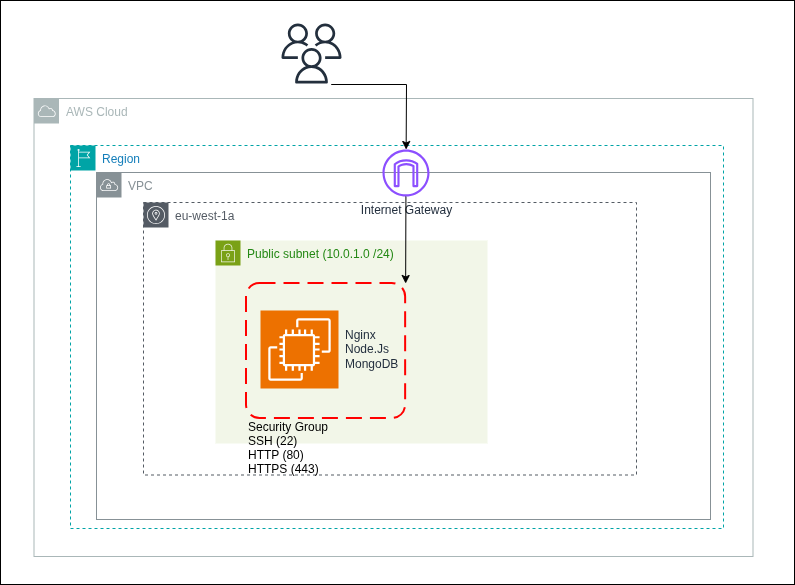

The diagram above was exported from draw.io. Its source (the exported page's mxGraphModel, read from the mxfile embedded in the PNG):
<mxGraphModel dx="1143" dy="539" grid="0" gridSize="10" guides="1" tooltips="1" connect="1" arrows="1" fold="1" page="1" pageScale="1" pageWidth="850" pageHeight="1100" math="0" shadow="0">
  <root>
    <mxCell id="0" />
    <mxCell id="1" parent="0" />
    <mxCell id="17cQ-TGw3yM55JFaZPkv-3" parent="1" style="rounded=0;whiteSpace=wrap;html=1;" value="" vertex="1">
      <mxGeometry height="584" width="794" x="42" y="84" as="geometry" />
    </mxCell>
    <mxCell id="Uoz6oaBQDHTvYk1XAaHa-8" parent="1" style="sketch=0;outlineConnect=0;gradientColor=none;html=1;whiteSpace=wrap;fontSize=12;fontStyle=0;shape=mxgraph.aws4.group;grIcon=mxgraph.aws4.group_availability_zone;strokeColor=#545B64;fillColor=none;verticalAlign=top;align=left;spacingLeft=30;fontColor=#545B64;dashed=1;" value="eu-west-1a" vertex="1">
      <mxGeometry height="272.5" width="493" x="185" y="286" as="geometry" />
    </mxCell>
    <mxCell id="Uoz6oaBQDHTvYk1XAaHa-9" parent="1" style="sketch=0;outlineConnect=0;gradientColor=none;html=1;whiteSpace=wrap;fontSize=12;fontStyle=0;shape=mxgraph.aws4.group;grIcon=mxgraph.aws4.group_vpc;strokeColor=#879196;fillColor=none;verticalAlign=top;align=left;spacingLeft=30;fontColor=#879196;dashed=0;" value="VPC" vertex="1">
      <mxGeometry height="347" width="614" x="138" y="256" as="geometry" />
    </mxCell>
    <mxCell id="Uoz6oaBQDHTvYk1XAaHa-5" parent="1" style="sketch=0;outlineConnect=0;gradientColor=none;html=1;whiteSpace=wrap;fontSize=12;fontStyle=0;shape=mxgraph.aws4.group;grIcon=mxgraph.aws4.group_aws_cloud;strokeColor=#AAB7B8;fillColor=none;verticalAlign=top;align=left;spacingLeft=30;fontColor=#AAB7B8;dashed=0;movable=1;resizable=1;rotatable=1;deletable=1;editable=1;locked=0;connectable=1;" value="AWS Cloud" vertex="1">
      <mxGeometry height="458" width="719" x="75.5" y="182" as="geometry" />
    </mxCell>
    <mxCell id="Uoz6oaBQDHTvYk1XAaHa-7" parent="1" style="points=[[0,0],[0.25,0],[0.5,0],[0.75,0],[1,0],[1,0.25],[1,0.5],[1,0.75],[1,1],[0.75,1],[0.5,1],[0.25,1],[0,1],[0,0.75],[0,0.5],[0,0.25]];outlineConnect=0;gradientColor=none;html=1;whiteSpace=wrap;fontSize=12;fontStyle=0;container=1;pointerEvents=0;collapsible=0;recursiveResize=0;shape=mxgraph.aws4.group;grIcon=mxgraph.aws4.group_region;strokeColor=#00A4A6;fillColor=none;verticalAlign=top;align=left;spacingLeft=30;fontColor=#147EBA;dashed=1;" value="Region" vertex="1">
      <mxGeometry height="383" width="653" x="112" y="229" as="geometry" />
    </mxCell>
    <mxCell id="Uoz6oaBQDHTvYk1XAaHa-10" parent="Uoz6oaBQDHTvYk1XAaHa-7" style="points=[[0,0],[0.25,0],[0.5,0],[0.75,0],[1,0],[1,0.25],[1,0.5],[1,0.75],[1,1],[0.75,1],[0.5,1],[0.25,1],[0,1],[0,0.75],[0,0.5],[0,0.25]];outlineConnect=0;gradientColor=none;html=1;whiteSpace=wrap;fontSize=12;fontStyle=0;container=1;pointerEvents=0;collapsible=0;recursiveResize=0;shape=mxgraph.aws4.group;grIcon=mxgraph.aws4.group_security_group;grStroke=0;strokeColor=#7AA116;fillColor=#F2F6E8;verticalAlign=top;align=left;spacingLeft=30;fontColor=#248814;dashed=0;" value="Public subnet (10.0.1.0 /24)" vertex="1">
      <mxGeometry height="203" width="272" x="145" y="95" as="geometry" />
    </mxCell>
    <mxCell id="Uoz6oaBQDHTvYk1XAaHa-1" parent="Uoz6oaBQDHTvYk1XAaHa-7" style="sketch=0;outlineConnect=0;fontColor=#232F3E;gradientColor=none;fillColor=#8C4FFF;strokeColor=none;dashed=0;verticalLabelPosition=bottom;verticalAlign=top;align=center;html=1;fontSize=12;fontStyle=0;aspect=fixed;pointerEvents=1;shape=mxgraph.aws4.internet_gateway;" value="Internet Gateway" vertex="1">
      <mxGeometry height="47" width="47" x="312" y="4" as="geometry" />
    </mxCell>
    <mxCell id="Uoz6oaBQDHTvYk1XAaHa-13" parent="1" style="rounded=1;arcSize=10;dashed=1;strokeColor=#ff0000;fillColor=none;gradientColor=none;dashPattern=8 4;strokeWidth=2;labelPosition=center;verticalLabelPosition=bottom;align=left;verticalAlign=top;spacingTop=-5;spacingBottom=0;" value="Security Group&#10;SSH (22)&#10;HTTP (80)&#10;HTTPS (443)" vertex="1">
      <mxGeometry height="135" width="159.14" x="288" y="367" as="geometry" />
    </mxCell>
    <mxCell id="Uoz6oaBQDHTvYk1XAaHa-14" parent="1" style="sketch=0;points=[[0,0,0],[0.25,0,0],[0.5,0,0],[0.75,0,0],[1,0,0],[0,1,0],[0.25,1,0],[0.5,1,0],[0.75,1,0],[1,1,0],[0,0.25,0],[0,0.5,0],[0,0.75,0],[1,0.25,0],[1,0.5,0],[1,0.75,0]];outlineConnect=0;fontColor=#232F3E;fillColor=#ED7100;strokeColor=#ffffff;dashed=0;verticalLabelPosition=middle;verticalAlign=middle;align=left;html=1;fontSize=12;fontStyle=0;aspect=fixed;shape=mxgraph.aws4.resourceIcon;resIcon=mxgraph.aws4.ec2;labelPosition=right;spacingRight=0;spacingLeft=5;spacingTop=14;" value="Nginx&lt;div&gt;Node.Js&lt;/div&gt;&lt;div&gt;MongoDB&lt;/div&gt;&lt;div&gt;&lt;br&gt;&lt;/div&gt;" vertex="1">
      <mxGeometry height="78" width="78" x="302" y="394" as="geometry" />
    </mxCell>
    <mxCell id="UTSlhWGbwQwj_KM3d_Gl-3" parent="1" style="sketch=0;outlineConnect=0;fontColor=#232F3E;gradientColor=none;fillColor=#232F3D;strokeColor=none;dashed=0;verticalLabelPosition=bottom;verticalAlign=top;align=center;html=1;fontSize=12;fontStyle=0;aspect=fixed;pointerEvents=1;shape=mxgraph.aws4.users;" value="" vertex="1">
      <mxGeometry height="60" width="60" x="323" y="107" as="geometry" />
    </mxCell>
    <mxCell id="UTSlhWGbwQwj_KM3d_Gl-4" edge="1" parent="1" style="endArrow=classic;html=1;rounded=0;" target="Uoz6oaBQDHTvYk1XAaHa-1" value="">
      <mxGeometry height="50" relative="1" width="50" as="geometry">
        <Array as="points">
          <mxPoint x="448" y="168" />
        </Array>
        <mxPoint x="372.7029288702929" y="168" as="sourcePoint" />
        <mxPoint x="413.84970603621514" y="234.00053518560696" as="targetPoint" />
      </mxGeometry>
    </mxCell>
    <mxCell id="UTSlhWGbwQwj_KM3d_Gl-5" edge="1" parent="1" source="Uoz6oaBQDHTvYk1XAaHa-1" style="endArrow=classic;html=1;rounded=0;entryX=1;entryY=0;entryDx=0;entryDy=0;" target="Uoz6oaBQDHTvYk1XAaHa-13" value="">
      <mxGeometry height="50" relative="1" width="50" as="geometry">
        <mxPoint x="514" y="231" as="sourcePoint" />
        <mxPoint x="428" y="371" as="targetPoint" />
      </mxGeometry>
    </mxCell>
  </root>
</mxGraphModel>